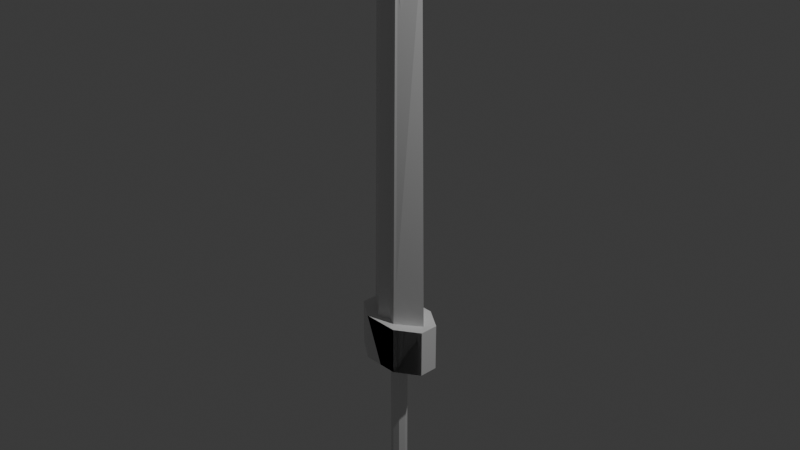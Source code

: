 # Source: BIGSWORD.blend  (saved by Blender 4.5.90; exported with 4.5.12 LTS)
import bpy
from mathutils import Matrix  # noqa: F401  (used for matrix-valued properties, if any)

bpy.ops.wm.read_factory_settings(use_empty=True)
scene = bpy.context.scene
scene.name = 'Scene'

# ---- collections
col_collection = bpy.data.collections.new('Collection'); scene.collection.children.link(col_collection)

# ---- materials (node trees are filled in below, after node groups)
mat_material = bpy.data.materials.new('Material')
mat_material.alpha_threshold = 0.0
mat_material.roughness = 0.5
mat_material.line_color = (0.0, 0.0, 0.0, 1.0)

# ---- material node trees
mat_material.use_nodes = True; mat_material.node_tree.nodes.clear()
_N = mat_material.node_tree.nodes; _L = mat_material.node_tree.links
n0 = _N.new('ShaderNodeOutputMaterial'); n0.name = 'Material Output'; n0.location = (200, 100)
n1 = _N.new('ShaderNodeBsdfPrincipled'); n1.name = 'Principled BSDF'; n1.location = (-200, 100)
n1.inputs[3].default_value = 1.45
_L.new(n1.outputs[0], n0.inputs[0])
n0.is_active_output = True

# ---- world
world_world = bpy.data.worlds.new('World'); scene.world = world_world
world_world.use_nodes = True; world_world.node_tree.nodes.clear()
_N = world_world.node_tree.nodes; _L = world_world.node_tree.links
n0 = _N.new('ShaderNodeOutputWorld'); n0.name = 'World Output'; n0.location = (200, 100)
n1 = _N.new('ShaderNodeBackground'); n1.name = 'Background'; n1.location = (-200, 100)
n1.inputs[0].default_value = (0.05088, 0.05088, 0.05088, 1.0)
_L.new(n1.outputs[0], n0.inputs[0])
n0.is_active_output = True
world_world.color = (0.05088, 0.05088, 0.05088)
world_world.sun_shadow_jitter_overblur = 0.0

# ---- cameras
cam_camera = bpy.data.cameras.new('Camera')
cam_camera.clip_end = 100.0
cam_camera.ortho_scale = 7.314

# ---- lights
light_light = bpy.data.lights.new('Light', 'POINT')
light_light.energy = 1000.0
light_light.shadow_soft_size = 0.1

# ---- meshes
me_cube = bpy.data.meshes.new('Cube')
me_cube.from_pydata([(0.0, 0.0, 1.0), (1.0, 0.0, -1.0), (0.2466, 0.7072, 0.7574), (-1.0, 0.0, -1.0), (0.0, 0.734, -1.0), (-1.19e-10, 0.7072, 0.7574), (-0.8125, 0.0, 0.7574), (0.8125, 0.0, 0.7574), (0.8125, -4.266e-09, 0.7574), (0.3035, 1.0, -1.0), (-0.3148, 1.0, -1.0), (-0.2558, 0.7072, 0.7574), (-0.2558, 0.7072, 0.6696), (-1.19e-10, 0.5191, 0.6696), (0.2466, 0.7072, 0.6696), (-0.2466, 0.7072, 0.7574), (0.8125, 0.0, 0.7574), (0.8125, -4.266e-09, 0.7574), (-0.3035, 1.0, -1.0), (0.3148, 1.0, -1.0), (0.2558, 0.7072, 0.7574), (0.2558, 0.7072, 0.6696), (-0.2466, 0.7072, 0.6696), (0.2466, -0.7072, 0.7574), (0.0, -0.734, -1.0), (-1.19e-10, -0.7072, 0.7574), (0.3035, -1.0, -1.0), (-0.3148, -1.0, -1.0), (-0.2558, -0.7072, 0.7574), (-0.2558, -0.7072, 0.6696), (-1.19e-10, -0.5191, 0.6696), (0.2466, -0.7072, 0.6696), (-0.2466, -0.7072, 0.7574), (-0.3035, -1.0, -1.0), (0.3148, -1.0, -1.0), (0.2558, -0.7072, 0.7574), (0.2558, -0.7072, 0.6696), (-0.2466, -0.7072, 0.6696), (-1.212, -0.5438, -1.212), (-1.212, -0.5438, -0.9838), (-1.212, 0.5438, -1.212), (-1.212, 0.5438, -0.9838), (1.212, -0.5438, -1.212), (1.212, -0.5438, -0.9838), (1.212, 0.5438, -1.212), (1.212, 0.5438, -0.9838), (0.0, -1.418, -0.9838), (-0.5336, -1.418, -0.9838), (0.5336, -1.418, -0.9838), (0.0, -1.418, -1.212), (-0.5336, -1.418, -1.212), (0.5336, -1.418, -1.212), (0.0, 1.418, -0.9838), (0.5336, 1.418, -0.9838), (-0.5336, 1.418, -0.9838), (0.0, 1.418, -1.212), (0.5336, 1.418, -1.212), (-0.5336, 1.418, -1.212), (0.2336, -0.4481, -1.237), (0.2336, 0.4481, -1.237), (-4.657e-08, 0.0, -1.898), (-2.62e-08, 0.6337, -1.201), (0.2336, 0.4481, -1.201), (0.3304, 5.995e-16, -1.201), (0.2336, -0.4481, -1.201), (-2.62e-08, -0.6337, -1.201), (-0.2336, -0.4481, -1.201), (-0.3304, 5.995e-16, -1.201), (-0.2336, 0.4481, -1.201), (-0.2336, -0.4481, -1.237), (-0.2336, 0.4481, -1.237), (-2.708e-08, -0.6337, -1.237), (0.3304, 0.0, -1.237), (-2.708e-08, 0.6337, -1.237), (-0.3304, 0.0, -1.237), (0.2596, 0.4979, -1.867), (-2.715e-08, 0.7041, -1.867), (0.2596, -0.4979, -1.867), (-0.2596, -0.4979, -1.867), (-0.2596, 0.4979, -1.867), (0.3671, 2.429e-09, -1.867), (-2.715e-08, -0.7041, -1.867), (-0.3671, 2.429e-09, -1.867), (0.2447, 0.0, -1.78), (0.1731, -0.3319, -1.78), (-2.985e-08, 0.4694, -1.78), (-2.985e-08, -0.4694, -1.78), (-0.1731, -0.3319, -1.78), (0.1731, 0.3319, -1.78), (-0.2447, 0.0, -1.78), (-0.1731, 0.3319, -1.78), (-0.2447, 0.0, -1.27), (-2.985e-08, -0.4694, -1.269), (0.2447, 0.0, -1.27), (-0.1731, 0.3319, -1.271), (-0.1731, -0.3319, -1.27), (0.1731, -0.3319, -1.27), (0.1731, 0.3319, -1.271), (-2.985e-08, 0.4694, -1.271)], [(17, 16), (0, 17)], [(1, 7, 8), (10, 12, 13, 4), (7, 2, 5, 11, 6, 0), (13, 12, 11, 5), (7, 0, 8), (13, 14, 9, 4), (10, 3, 6, 11, 12), (2, 14, 13, 5), (1, 9, 14, 2, 7), (13, 12, 5), (13, 14, 5), (19, 4, 13, 21), (6, 0, 16, 20, 5, 15), (13, 5, 20, 21), (13, 4, 18, 22), (19, 21, 20, 16, 1), (15, 5, 13, 22), (3, 6, 15, 22, 18), (13, 5, 21), (13, 5, 22), (27, 24, 30, 29), (7, 0, 6, 28, 25, 23), (30, 25, 28, 29), (30, 24, 26, 31), (27, 29, 28, 6, 3), (23, 25, 30, 31), (1, 7, 23, 31, 26), (30, 25, 29), (30, 25, 31), (34, 36, 30, 24), (6, 32, 25, 35, 16, 0), (30, 36, 35, 25), (30, 37, 33, 24), (34, 1, 16, 35, 36), (32, 37, 30, 25), (3, 33, 37, 32, 6), (30, 36, 25), (30, 37, 25), (27, 3, 10, 4, 9, 19, 1, 26, 24), (38, 39, 41, 40), (40, 41, 54, 52, 53, 45, 44, 56, 55, 57), (44, 45, 43, 42), (42, 43, 48, 46, 47, 39, 38, 50, 49, 51), (40, 57, 55, 56, 44, 42, 51, 49, 50, 38), (45, 53, 52, 54, 41, 39, 47, 46, 48, 43), (38, 50, 47, 39), (43, 48, 51, 42), (51, 48, 46, 49), (49, 46, 47, 50), (56, 53, 45, 44), (41, 54, 57, 40), (57, 54, 52, 55), (55, 52, 53, 56), (79, 82, 89, 90), (71, 58, 64, 65), (60, 76, 75), (81, 77, 84, 86), (70, 74, 67, 68), (60, 75, 80), (80, 75, 88, 83), (59, 73, 61, 62), (60, 80, 77), (78, 81, 86, 87), (72, 59, 62, 63), (60, 77, 81), (77, 80, 83, 84), (69, 71, 65, 66), (60, 81, 78), (74, 69, 66, 67), (58, 72, 63, 64), (60, 78, 82), (62, 61, 68, 67, 66, 65, 64, 63), (60, 82, 79), (75, 76, 85, 88), (73, 70, 68, 61), (60, 79, 76), (76, 79, 90, 85), (82, 78, 87, 89), (87, 86, 92, 95), (90, 89, 91, 94), (83, 88, 97, 93), (88, 85, 98, 97), (85, 90, 94, 98), (86, 84, 96, 92), (84, 83, 93, 96), (89, 87, 95, 91), (93, 97, 59, 72), (91, 95, 69, 74), (97, 98, 73, 59), (98, 94, 70, 73), (95, 92, 71, 69), (92, 96, 58, 71), (94, 91, 74, 70), (96, 93, 72, 58)])
_uv = me_cube.uv_layers.new(name='UVMap')
_uv.uv.foreach_set('vector', [0.375, 0.5, 0.5947, 0.5, 0.0, 0.0, 0.2106, 0.5, 0.0, 0.0, 0.5775, 0.3812, 0.25, 0.5, 0.5947, 0.5, 0.5947, 0.4129, 0.5947, 0.375, 0.5947, 0.3356, 0.5947, 0.25, 0.625, 0.5, 0.5775, 0.3812, 0.0, 0.0, 0.5947, 0.3356, 0.5947, 0.375, 0.5947, 0.5, 0.625, 0.5, 0.0, 0.0, 0.5775, 0.3812, 0.0005462, 0.0009484, 0.2879, 0.5, 0.25, 0.5, 0.2106, 0.5, 0.375, 0.25, 0.5947, 0.25, 0.5947, 0.3356, 0.0, 0.0, 0.5947, 0.4129, 0.0005462, 0.0009484, 0.5775, 0.3812, 0.5947, 0.375, 0.375, 0.5, 0.2879, 0.5, 0.0005462, 0.0009484, 0.5947, 0.4129, 0.5947, 0.5, 0.5775, 0.3812, 0.0, 0.0, 0.5947, 0.375, 0.5775, 0.3812, 0.0005462, 0.0009484, 0.5947, 0.375, 0.2106, 0.5, 0.25, 0.5, 0.5775, 0.3812, 0.0, 0.0, 0.5947, 0.5, 0.625, 0.5, 0.5947, 0.25, 0.5947, 0.3356, 0.5947, 0.375, 0.5947, 0.4129, 0.5775, 0.3812, 0.5947, 0.375, 0.5947, 0.3356, 0.0, 0.0, 0.5775, 0.3812, 0.25, 0.5, 0.2879, 0.5, 0.0005462, 0.0009484, 0.2106, 0.5, 0.0, 0.0, 0.5947, 0.3356, 0.5947, 0.25, 0.375, 0.25, 0.5947, 0.4129, 0.5947, 0.375, 0.5775, 0.3812, 0.0005462, 0.0009484, 0.375, 0.5, 0.5947, 0.5, 0.5947, 0.4129, 0.0005462, 0.0009484, 0.2879, 0.5, 0.5775, 0.3812, 0.5947, 0.375, 0.0, 0.0, 0.5775, 0.3812, 0.5947, 0.375, 0.0005462, 0.0009484, 0.2106, 0.5, 0.25, 0.5, 0.5775, 0.3812, 0.0, 0.0, 0.5947, 0.5, 0.625, 0.5, 0.5947, 0.25, 0.5947, 0.3356, 0.5947, 0.375, 0.5947, 0.4129, 0.5775, 0.3812, 0.5947, 0.375, 0.5947, 0.3356, 0.0, 0.0, 0.5775, 0.3812, 0.25, 0.5, 0.2879, 0.5, 0.0005462, 0.0009484, 0.2106, 0.5, 0.0, 0.0, 0.5947, 0.3356, 0.5947, 0.25, 0.375, 0.25, 0.5947, 0.4129, 0.5947, 0.375, 0.5775, 0.3812, 0.0005462, 0.0009484, 0.375, 0.5, 0.5947, 0.5, 0.5947, 0.4129, 0.0005462, 0.0009484, 0.2879, 0.5, 0.5775, 0.3812, 0.5947, 0.375, 0.0, 0.0, 0.5775, 0.3812, 0.5947, 0.375, 0.0005462, 0.0009484, 0.2106, 0.5, 0.0, 0.0, 0.5775, 0.3812, 0.25, 0.5, 0.5947, 0.5, 0.5947, 0.4129, 0.5947, 0.375, 0.5947, 0.3356, 0.5947, 0.25, 0.625, 0.5, 0.5775, 0.3812, 0.0, 0.0, 0.5947, 0.3356, 0.5947, 0.375, 0.5775, 0.3812, 0.0005462, 0.0009484, 0.2879, 0.5, 0.25, 0.5, 0.2106, 0.5, 0.375, 0.25, 0.5947, 0.25, 0.5947, 0.3356, 0.0, 0.0, 0.5947, 0.4129, 0.0005462, 0.0009484, 0.5775, 0.3812, 0.5947, 0.375, 0.375, 0.5, 0.2879, 0.5, 0.0005462, 0.0009484, 0.5947, 0.4129, 0.5947, 0.5, 0.5775, 0.3812, 0.0, 0.0, 0.5947, 0.375, 0.5775, 0.3812, 0.0005462, 0.0009484, 0.5947, 0.375, 0.2106, 0.5, 0.375, 0.5, 0.2106, 0.5, 0.25, 0.5, 0.2879, 0.5, 0.2106, 0.5, 0.0, 0.0, 0.2879, 0.5, 0.25, 0.5, 0.375, 0.0, 0.625, 0.0, 0.625, 0.25, 0.375, 0.25, 0.375, 0.25, 0.625, 0.25, 0.625, 0.3125, 0.625, 0.375, 0.625, 0.4375, 0.625, 0.5, 0.375, 0.5, 0.375, 0.4375, 0.375, 0.375, 0.375, 0.3125, 0.375, 0.5, 0.625, 0.5, 0.625, 0.75, 0.375, 0.75, 0.375, 0.75, 0.625, 0.75, 0.625, 0.8125, 0.625, 0.875, 0.625, 0.9375, 0.625, 1.0, 0.375, 1.0, 0.375, 0.9375, 0.375, 0.875, 0.375, 0.8125, 0.125, 0.5, 0.1875, 0.5, 0.25, 0.5, 0.3125, 0.5, 0.375, 0.5, 0.375, 0.75, 0.3125, 0.75, 0.25, 0.75, 0.1875, 0.75, 0.125, 0.75, 0.0, 0.0, 0.0, 0.0, 0.0, 0.0, 0.0, 0.0, 0.0, 0.0, 0.625, 0.0, 0.0, 0.0, 0.0, 0.0, 0.0, 0.0, 0.0, 0.0, 0.0, 0.0, 0.0, 0.0, 0.0, 0.0, 0.0, 0.0, 0.0, 0.0, 0.0, 0.0, 0.0, 0.0, 0.0, 0.0, 0.0, 0.0, 0.0, 0.0, 0.0, 0.0, 0.0, 0.0, 0.0, 0.0, 0.0, 0.0, 0.0, 0.0, 0.0, 0.0, 0.0, 0.0, 0.0, 0.0, 0.0, 0.0, 0.0, 0.0, 0.0, 0.0, 0.0, 0.0, 0.0, 0.0, 0.0, 0.0, 0.0, 0.0, 0.0, 0.0, 0.0, 0.0, 0.0, 0.0, 0.0, 0.0, 0.0, 0.0, 0.0, 0.0, 0.0, 0.0, 0.125, 0.5221, 0.25, 0.5221, 0.25, 0.585, 0.125, 0.585, 0.5, 0.9741, 0.625, 0.9741, 0.625, 1.0, 0.5, 1.0, 1.0, 0.5, 1.0, 0.5221, 0.875, 0.5221, 0.5, 0.5221, 0.625, 0.5221, 0.625, 0.585, 0.5, 0.585, 0.125, 0.9741, 0.25, 0.9741, 0.25, 1.0, 0.125, 1.0, 0.875, 0.5, 0.875, 0.5221, 0.75, 0.5221, 0.75, 0.5221, 0.875, 0.5221, 0.875, 0.585, 0.75, 0.585, 0.875, 0.9741, 1.0, 0.9741, 1.0, 1.0, 0.875, 1.0, 0.75, 0.5, 0.75, 0.5221, 0.625, 0.5221, 0.375, 0.5221, 0.5, 0.5221, 0.5, 0.585, 0.375, 0.585, 0.75, 0.9741, 0.875, 0.9741, 0.875, 1.0, 0.75, 1.0, 0.625, 0.5, 0.625, 0.5221, 0.5, 0.5221, 0.625, 0.5221, 0.75, 0.5221, 0.75, 0.585, 0.625, 0.585, 0.375, 0.9741, 0.5, 0.9741, 0.5, 1.0, 0.375, 1.0, 0.5, 0.5, 0.5, 0.5221, 0.375, 0.5221, 0.25, 0.9741, 0.375, 0.9741, 0.375, 1.0, 0.25, 1.0, 0.625, 0.9741, 0.75, 0.9741, 0.75, 1.0, 0.625, 1.0, 0.375, 0.5, 0.375, 0.5221, 0.25, 0.5221, 0.4197, 0.4197, 0.25, 0.49, 0.08029, 0.4197, 0.01, 0.25, 0.08029, 0.08029, 0.25, 0.01, 0.4197, 0.08029, 0.49, 0.25, 0.25, 0.5, 0.25, 0.5221, 0.125, 0.5221, 0.875, 0.5221, 1.0, 0.5221, 1.0, 0.585, 0.875, 0.585, 0.0, 0.9741, 0.125, 0.9741, 0.125, 1.0, 0.0, 1.0, 0.125, 0.5, 0.125, 0.5221, 0.0, 0.5221, 0.0, 0.5221, 0.125, 0.5221, 0.125, 0.585, 0.0, 0.585, 0.25, 0.5221, 0.375, 0.5221, 0.375, 0.585, 0.25, 0.585, 0.375, 0.585, 0.5, 0.585, 0.5, 0.9507, 0.375, 0.9505, 0.125, 0.585, 0.25, 0.585, 0.25, 0.9501, 0.125, 0.9497, 0.75, 0.585, 0.875, 0.585, 0.875, 0.9497, 0.75, 0.9501, 0.875, 0.585, 1.0, 0.585, 1.0, 0.9495, 0.875, 0.9497, 0.0, 0.585, 0.125, 0.585, 0.125, 0.9497, 0.0, 0.9495, 0.5, 0.585, 0.625, 0.585, 0.625, 0.9505, 0.5, 0.9507, 0.625, 0.585, 0.75, 0.585, 0.75, 0.9501, 0.625, 0.9505, 0.25, 0.585, 0.375, 0.585, 0.375, 0.9505, 0.25, 0.9501, 0.75, 0.9501, 0.875, 0.9497, 0.875, 0.9741, 0.75, 0.9741, 0.25, 0.9501, 0.375, 0.9505, 0.375, 0.9741, 0.25, 0.9741, 0.875, 0.9497, 1.0, 0.9495, 1.0, 0.9741, 0.875, 0.9741, 0.0, 0.9495, 0.125, 0.9497, 0.125, 0.9741, 0.0, 0.9741, 0.375, 0.9505, 0.5, 0.9507, 0.5, 0.9741, 0.375, 0.9741, 0.5, 0.9507, 0.625, 0.9505, 0.625, 0.9741, 0.5, 0.9741, 0.125, 0.9497, 0.25, 0.9501, 0.25, 0.9741, 0.125, 0.9741, 0.625, 0.9505, 0.75, 0.9501, 0.75, 0.9741, 0.625, 0.9741])
me_cube.materials.append(mat_material)
me_cube.use_mirror_vertex_groups = False
me_cube.update()

# ---- objects
ob_cube = bpy.data.objects.new('Cube', me_cube)
ob_light = bpy.data.objects.new('Light', light_light)
ob_camera = bpy.data.objects.new('Camera', cam_camera)
ob_empty = bpy.data.objects.new('Empty', None)

# ---- transforms, parenting, visibility, modifiers, constraints
ob_cube.location = (0.0, 0.0, 1.125)
ob_cube.scale = (0.37, 0.1917, 2.278)
ob_cube.lock_rotations_4d = False
ob_cube.empty_display_type = 'ARROWS'
ob_cube.lineart.crease_threshold = 0.0
ob_light.location = (4.076, 1.005, 5.904)
ob_light.rotation_euler = (0.6503, 0.05522, 1.866)
ob_light.lock_rotations_4d = False
ob_light.empty_display_type = 'ARROWS'
ob_light.color = (0.0, 0.0, 0.0, 0.0)
ob_light.lineart.crease_threshold = 0.0
ob_camera.location = (7.359, -6.926, 4.958)
ob_camera.rotation_euler = (1.109, 0.0, 0.8149)
ob_camera.lock_rotations_4d = False
ob_camera.empty_display_type = 'ARROWS'
ob_camera.color = (0.0, 0.0, 0.0, 0.0)
ob_camera.display_type = 'WIRE'
ob_camera.lineart.crease_threshold = 0.0
ob_empty.location = (0.0, 2.572, 0.0)
ob_empty.rotation_euler = (1.571, 2.356, 3.142)
ob_empty.empty_display_type = 'IMAGE'
ob_empty.empty_display_size = 5.0

# ---- collection membership
col_collection.objects.link(ob_cube)
col_collection.objects.link(ob_light)
col_collection.objects.link(ob_camera)
col_collection.objects.link(ob_empty)

# ---- scene / render settings (as saved in the file)
scene.camera = ob_camera
scene.frame_start = 1; scene.frame_end = 250; scene.frame_set(1)
scene.render.engine = 'BLENDER_EEVEE_NEXT'
bpy.context.view_layer.update()
